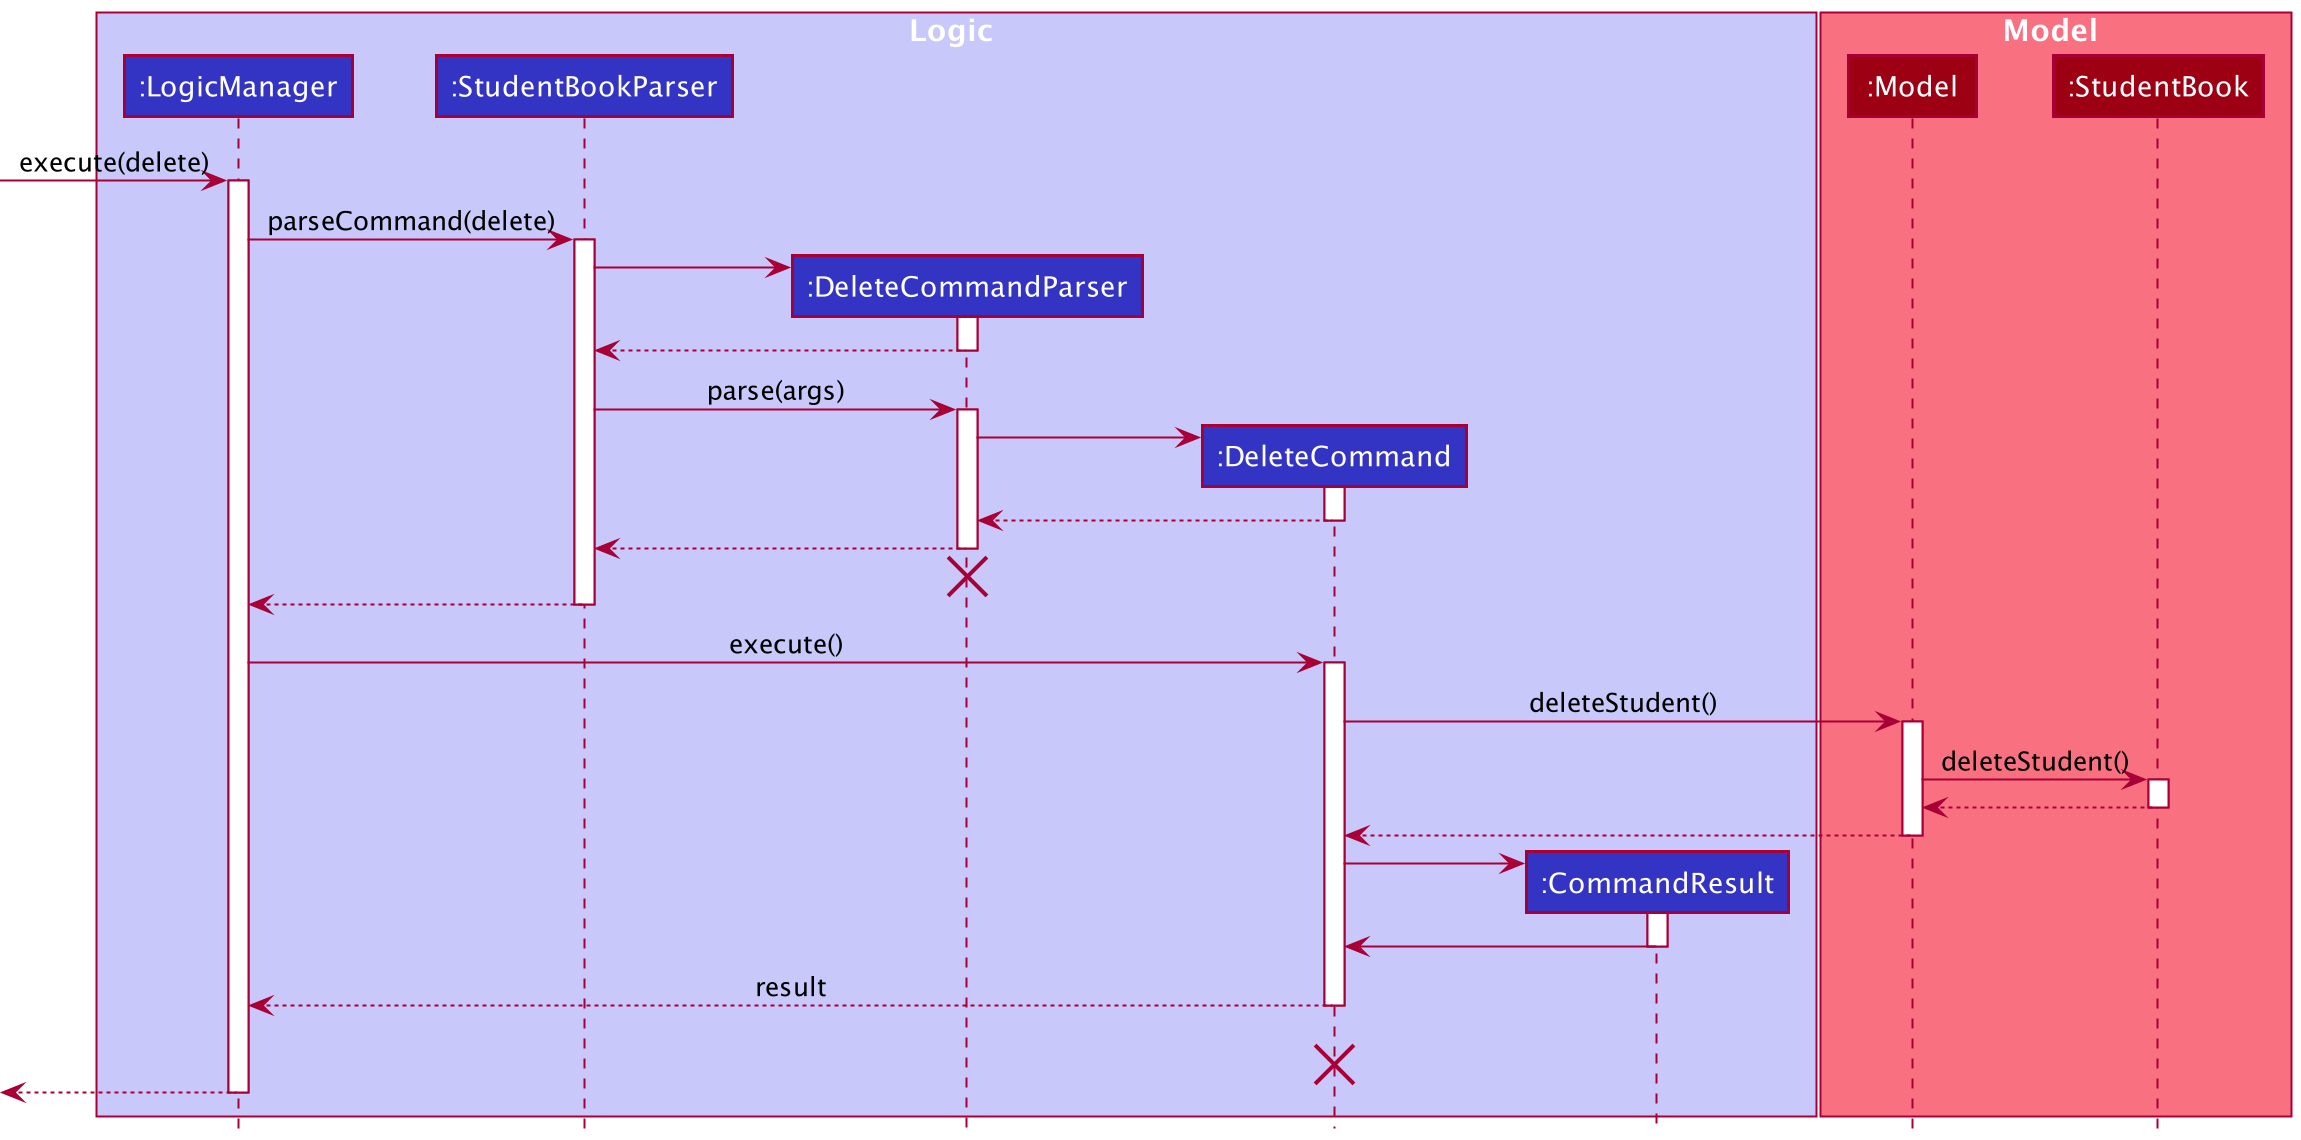

The diagram above was rendered by PlantUML. Its source (embedded in the PNG):
@startuml
!include style.puml

box Logic LOGIC_COLOR_T1
participant ":LogicManager" as LogicManager LOGIC_COLOR
participant ":StudentBookParser" as StudentBookParser LOGIC_COLOR
participant ":DeleteCommandParser" as DeleteCommandParser LOGIC_COLOR
participant ":DeleteCommand" as DeleteCommand LOGIC_COLOR
participant ":CommandResult" as CommandResult LOGIC_COLOR
end box

box Model MODEL_COLOR_T1
participant ":Model" as Model MODEL_COLOR
participant ":StudentBook" as StudentBook MODEL_COLOR
end box
[-> LogicManager : execute(delete)
activate LogicManager

LogicManager -> StudentBookParser : parseCommand(delete)
activate StudentBookParser

create DeleteCommandParser
StudentBookParser -> DeleteCommandParser
activate DeleteCommandParser

StudentBookParser <-- DeleteCommandParser
deactivate DeleteCommandParser

StudentBookParser -> DeleteCommandParser : parse(args)
activate DeleteCommandParser

create DeleteCommand
DeleteCommandParser -> DeleteCommand
activate DeleteCommand

DeleteCommand --> DeleteCommandParser
deactivate DeleteCommand

DeleteCommandParser --> StudentBookParser
deactivate DeleteCommandParser
DeleteCommandParser -[hidden]-> StudentBookParser
destroy DeleteCommandParser

StudentBookParser --> LogicManager :
deactivate StudentBookParser

LogicManager -> DeleteCommand : execute()
activate DeleteCommand

DeleteCommand -> Model : deleteStudent()
activate Model

Model -> StudentBook : deleteStudent()
activate StudentBook

StudentBook --> Model :
deactivate StudentBook

Model --> DeleteCommand
deactivate Model

create CommandResult
DeleteCommand -> CommandResult
activate CommandResult

CommandResult -> DeleteCommand
deactivate CommandResult

DeleteCommand --> LogicManager : result
deactivate DeleteCommand
DeleteCommand -[hidden]-> LogicManager : result
destroy DeleteCommand

[<--LogicManager
deactivate LogicManager
@enduml